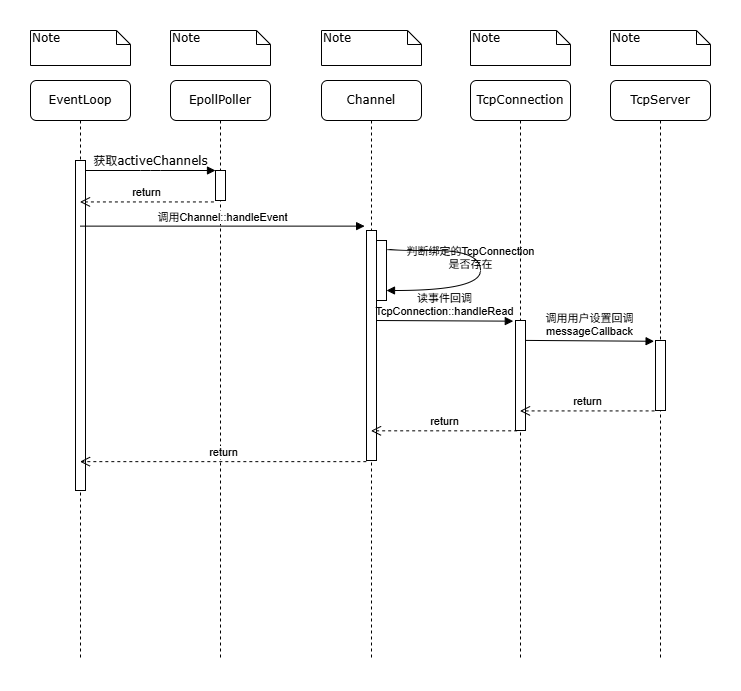

The diagram above was exported from draw.io. Its source (the exported page's mxGraphModel, read from the mxfile embedded in the PNG):
<mxGraphModel dx="1428" dy="849" grid="1" gridSize="10" guides="1" tooltips="1" connect="1" arrows="1" fold="1" page="1" pageScale="1" pageWidth="1100" pageHeight="850" background="none" math="0" shadow="0">
  <root>
    <mxCell id="0" />
    <mxCell id="1" parent="0" />
    <mxCell id="7baba1c4bc27f4b0-2" value="EpollPoller" style="shape=umlLifeline;perimeter=lifelinePerimeter;whiteSpace=wrap;html=1;container=1;collapsible=0;recursiveResize=0;outlineConnect=0;rounded=1;shadow=0;comic=0;labelBackgroundColor=none;strokeWidth=1;fontFamily=Verdana;fontSize=12;align=center;" parent="1" vertex="1">
      <mxGeometry x="240" y="80" width="100" height="580" as="geometry" />
    </mxCell>
    <mxCell id="7baba1c4bc27f4b0-10" value="" style="html=1;points=[];perimeter=orthogonalPerimeter;rounded=0;shadow=0;comic=0;labelBackgroundColor=none;strokeWidth=1;fontFamily=Verdana;fontSize=12;align=center;" parent="7baba1c4bc27f4b0-2" vertex="1">
      <mxGeometry x="45" y="90" width="10" height="30" as="geometry" />
    </mxCell>
    <mxCell id="7baba1c4bc27f4b0-3" value="Channel" style="shape=umlLifeline;perimeter=lifelinePerimeter;whiteSpace=wrap;html=1;container=1;collapsible=0;recursiveResize=0;outlineConnect=0;rounded=1;shadow=0;comic=0;labelBackgroundColor=none;strokeWidth=1;fontFamily=Verdana;fontSize=12;align=center;" parent="1" vertex="1">
      <mxGeometry x="391" y="80" width="100" height="580" as="geometry" />
    </mxCell>
    <mxCell id="5_8UiZduo5WavP6K45ab-11" value="" style="html=1;points=[];perimeter=orthogonalPerimeter;rounded=0;shadow=0;comic=0;labelBackgroundColor=none;strokeWidth=1;fontFamily=Verdana;fontSize=12;align=center;" parent="7baba1c4bc27f4b0-3" vertex="1">
      <mxGeometry x="45" y="150" width="10" height="230" as="geometry" />
    </mxCell>
    <mxCell id="5_8UiZduo5WavP6K45ab-15" value="&lt;span style=&quot;&quot;&gt;判断绑定的TcpConnection&lt;/span&gt;&lt;div style=&quot;&quot;&gt;是否存在&lt;/div&gt;" style="html=1;verticalAlign=bottom;endArrow=block;curved=1;rounded=0;exitX=1.128;exitY=0.137;exitDx=0;exitDy=0;exitPerimeter=0;edgeStyle=orthogonalEdgeStyle;labelBackgroundColor=none;" parent="7baba1c4bc27f4b0-3" source="5_8UiZduo5WavP6K45ab-16" target="5_8UiZduo5WavP6K45ab-16" edge="1">
      <mxGeometry x="0.0255" y="-10" width="80" relative="1" as="geometry">
        <mxPoint x="89" y="160" as="sourcePoint" />
        <mxPoint x="59" y="210" as="targetPoint" />
        <Array as="points">
          <mxPoint x="159" y="170" />
          <mxPoint x="159" y="210" />
        </Array>
        <mxPoint as="offset" />
      </mxGeometry>
    </mxCell>
    <mxCell id="5_8UiZduo5WavP6K45ab-16" value="" style="html=1;points=[];perimeter=orthogonalPerimeter;rounded=0;shadow=0;comic=0;labelBackgroundColor=none;strokeWidth=1;fontFamily=Verdana;fontSize=12;align=center;" parent="7baba1c4bc27f4b0-3" vertex="1">
      <mxGeometry x="55" y="160" width="10" height="60" as="geometry" />
    </mxCell>
    <mxCell id="7baba1c4bc27f4b0-4" value="TcpConnection" style="shape=umlLifeline;perimeter=lifelinePerimeter;whiteSpace=wrap;html=1;container=1;collapsible=0;recursiveResize=0;outlineConnect=0;rounded=1;shadow=0;comic=0;labelBackgroundColor=none;strokeWidth=1;fontFamily=Verdana;fontSize=12;align=center;" parent="1" vertex="1">
      <mxGeometry x="540" y="80" width="100" height="580" as="geometry" />
    </mxCell>
    <mxCell id="7baba1c4bc27f4b0-34" value="" style="html=1;points=[];perimeter=orthogonalPerimeter;rounded=0;shadow=0;comic=0;labelBackgroundColor=none;strokeWidth=1;fontFamily=Verdana;fontSize=12;align=center;" parent="7baba1c4bc27f4b0-4" vertex="1">
      <mxGeometry x="45" y="240" width="10" height="110" as="geometry" />
    </mxCell>
    <mxCell id="5_8UiZduo5WavP6K45ab-14" value="读事件回调&lt;div&gt;TcpConnection::handleRead&lt;/div&gt;" style="html=1;verticalAlign=bottom;endArrow=block;curved=0;rounded=0;entryX=-0.22;entryY=0.006;entryDx=0;entryDy=0;entryPerimeter=0;labelBackgroundColor=none;" parent="7baba1c4bc27f4b0-4" target="7baba1c4bc27f4b0-34" edge="1">
      <mxGeometry width="80" relative="1" as="geometry">
        <mxPoint x="-94" y="239.99999999999994" as="sourcePoint" />
        <mxPoint x="47.8599999999999" y="239.99999999999994" as="targetPoint" />
      </mxGeometry>
    </mxCell>
    <mxCell id="7baba1c4bc27f4b0-5" value="TcpServer" style="shape=umlLifeline;perimeter=lifelinePerimeter;whiteSpace=wrap;html=1;container=1;collapsible=0;recursiveResize=0;outlineConnect=0;rounded=1;shadow=0;comic=0;labelBackgroundColor=none;strokeWidth=1;fontFamily=Verdana;fontSize=12;align=center;" parent="1" vertex="1">
      <mxGeometry x="680" y="80" width="100" height="580" as="geometry" />
    </mxCell>
    <mxCell id="5_8UiZduo5WavP6K45ab-18" value="" style="html=1;points=[];perimeter=orthogonalPerimeter;rounded=0;shadow=0;comic=0;labelBackgroundColor=none;strokeWidth=1;fontFamily=Verdana;fontSize=12;align=center;" parent="7baba1c4bc27f4b0-5" vertex="1">
      <mxGeometry x="45" y="260" width="10" height="70" as="geometry" />
    </mxCell>
    <mxCell id="7baba1c4bc27f4b0-8" value="EventLoop" style="shape=umlLifeline;perimeter=lifelinePerimeter;whiteSpace=wrap;html=1;container=1;collapsible=0;recursiveResize=0;outlineConnect=0;rounded=1;shadow=0;comic=0;labelBackgroundColor=none;strokeWidth=1;fontFamily=Verdana;fontSize=12;align=center;" parent="1" vertex="1">
      <mxGeometry x="100" y="80" width="100" height="580" as="geometry" />
    </mxCell>
    <mxCell id="7baba1c4bc27f4b0-9" value="" style="html=1;points=[];perimeter=orthogonalPerimeter;rounded=0;shadow=0;comic=0;labelBackgroundColor=none;strokeWidth=1;fontFamily=Verdana;fontSize=12;align=center;" parent="7baba1c4bc27f4b0-8" vertex="1">
      <mxGeometry x="45" y="80" width="10" height="330" as="geometry" />
    </mxCell>
    <mxCell id="7baba1c4bc27f4b0-11" value="获取activeChannels" style="html=1;verticalAlign=bottom;endArrow=block;entryX=0;entryY=0;labelBackgroundColor=none;fontFamily=Verdana;fontSize=12;edgeStyle=elbowEdgeStyle;elbow=vertical;" parent="1" source="7baba1c4bc27f4b0-9" target="7baba1c4bc27f4b0-10" edge="1">
      <mxGeometry relative="1" as="geometry">
        <mxPoint x="220" y="190" as="sourcePoint" />
      </mxGeometry>
    </mxCell>
    <mxCell id="7baba1c4bc27f4b0-40" value="Note" style="shape=note;whiteSpace=wrap;html=1;size=14;verticalAlign=top;align=left;spacingTop=-6;rounded=0;shadow=0;comic=0;labelBackgroundColor=none;strokeWidth=1;fontFamily=Verdana;fontSize=12" parent="1" vertex="1">
      <mxGeometry x="100" y="30" width="100" height="35" as="geometry" />
    </mxCell>
    <mxCell id="7baba1c4bc27f4b0-41" value="Note" style="shape=note;whiteSpace=wrap;html=1;size=14;verticalAlign=top;align=left;spacingTop=-6;rounded=0;shadow=0;comic=0;labelBackgroundColor=none;strokeWidth=1;fontFamily=Verdana;fontSize=12" parent="1" vertex="1">
      <mxGeometry x="240" y="30" width="100" height="35" as="geometry" />
    </mxCell>
    <mxCell id="7baba1c4bc27f4b0-42" value="Note" style="shape=note;whiteSpace=wrap;html=1;size=14;verticalAlign=top;align=left;spacingTop=-6;rounded=0;shadow=0;comic=0;labelBackgroundColor=none;strokeWidth=1;fontFamily=Verdana;fontSize=12" parent="1" vertex="1">
      <mxGeometry x="391" y="30" width="100" height="35" as="geometry" />
    </mxCell>
    <mxCell id="7baba1c4bc27f4b0-43" value="Note" style="shape=note;whiteSpace=wrap;html=1;size=14;verticalAlign=top;align=left;spacingTop=-6;rounded=0;shadow=0;comic=0;labelBackgroundColor=none;strokeWidth=1;fontFamily=Verdana;fontSize=12" parent="1" vertex="1">
      <mxGeometry x="540" y="30" width="100" height="35" as="geometry" />
    </mxCell>
    <mxCell id="7baba1c4bc27f4b0-44" value="Note" style="shape=note;whiteSpace=wrap;html=1;size=14;verticalAlign=top;align=left;spacingTop=-6;rounded=0;shadow=0;comic=0;labelBackgroundColor=none;strokeWidth=1;fontFamily=Verdana;fontSize=12" parent="1" vertex="1">
      <mxGeometry x="680" y="30" width="100" height="35" as="geometry" />
    </mxCell>
    <mxCell id="5_8UiZduo5WavP6K45ab-9" value="return" style="html=1;verticalAlign=bottom;endArrow=open;dashed=1;endSize=8;curved=0;rounded=0;exitX=-0.159;exitY=1.048;exitDx=0;exitDy=0;exitPerimeter=0;" parent="1" source="7baba1c4bc27f4b0-10" target="7baba1c4bc27f4b0-8" edge="1">
      <mxGeometry relative="1" as="geometry">
        <mxPoint x="280" y="270" as="sourcePoint" />
        <mxPoint x="160" y="200" as="targetPoint" />
      </mxGeometry>
    </mxCell>
    <mxCell id="5_8UiZduo5WavP6K45ab-10" value="调用Channel::handleEvent" style="html=1;verticalAlign=bottom;endArrow=block;curved=0;rounded=0;entryX=-0.186;entryY=-0.019;entryDx=0;entryDy=0;entryPerimeter=0;" parent="1" source="7baba1c4bc27f4b0-8" target="5_8UiZduo5WavP6K45ab-11" edge="1">
      <mxGeometry width="80" relative="1" as="geometry">
        <mxPoint x="160" y="219" as="sourcePoint" />
        <mxPoint x="441" y="223" as="targetPoint" />
      </mxGeometry>
    </mxCell>
    <mxCell id="5_8UiZduo5WavP6K45ab-17" value="调用用户设置回调&lt;div&gt;messageCallback&lt;/div&gt;" style="html=1;verticalAlign=bottom;endArrow=block;curved=0;rounded=0;entryX=-0.14;entryY=0.011;entryDx=0;entryDy=0;entryPerimeter=0;exitX=1.01;exitY=0.181;exitDx=0;exitDy=0;exitPerimeter=0;" parent="1" source="7baba1c4bc27f4b0-34" target="5_8UiZduo5WavP6K45ab-18" edge="1">
      <mxGeometry width="80" relative="1" as="geometry">
        <mxPoint x="600" y="340" as="sourcePoint" />
        <mxPoint x="680" y="340" as="targetPoint" />
      </mxGeometry>
    </mxCell>
    <mxCell id="5_8UiZduo5WavP6K45ab-19" value="return" style="html=1;verticalAlign=bottom;endArrow=open;dashed=1;endSize=8;curved=0;rounded=0;exitX=-0.09;exitY=1.006;exitDx=0;exitDy=0;exitPerimeter=0;" parent="1" source="5_8UiZduo5WavP6K45ab-18" target="7baba1c4bc27f4b0-4" edge="1">
      <mxGeometry relative="1" as="geometry">
        <mxPoint x="710" y="410" as="sourcePoint" />
        <mxPoint x="630" y="410" as="targetPoint" />
      </mxGeometry>
    </mxCell>
    <mxCell id="5_8UiZduo5WavP6K45ab-20" value="return" style="html=1;verticalAlign=bottom;endArrow=open;dashed=1;endSize=8;curved=0;rounded=0;exitX=0.167;exitY=1.003;exitDx=0;exitDy=0;exitPerimeter=0;" parent="1" source="7baba1c4bc27f4b0-34" target="7baba1c4bc27f4b0-3" edge="1">
      <mxGeometry relative="1" as="geometry">
        <mxPoint x="570" y="440" as="sourcePoint" />
        <mxPoint x="490" y="440" as="targetPoint" />
      </mxGeometry>
    </mxCell>
    <mxCell id="5_8UiZduo5WavP6K45ab-21" value="return" style="html=1;verticalAlign=bottom;endArrow=open;dashed=1;endSize=8;curved=0;rounded=0;exitX=-0.017;exitY=1.005;exitDx=0;exitDy=0;exitPerimeter=0;" parent="1" source="5_8UiZduo5WavP6K45ab-11" target="7baba1c4bc27f4b0-8" edge="1">
      <mxGeometry relative="1" as="geometry">
        <mxPoint x="400" y="470" as="sourcePoint" />
        <mxPoint x="320" y="470" as="targetPoint" />
      </mxGeometry>
    </mxCell>
  </root>
</mxGraphModel>